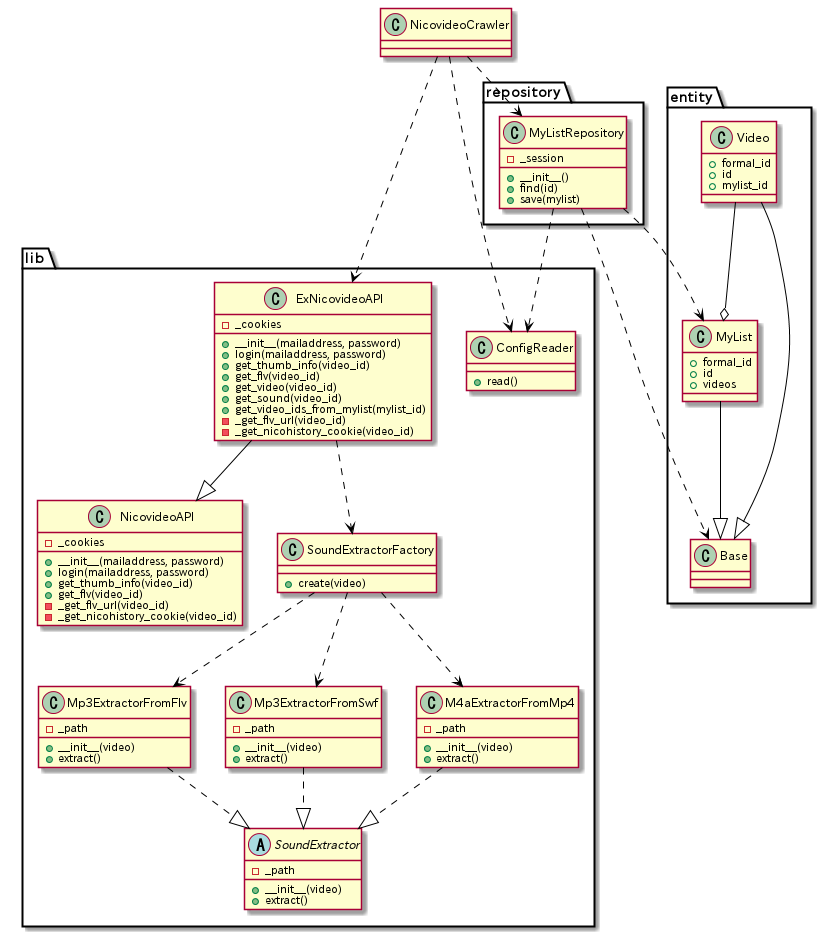

The diagram above was rendered by PlantUML. Its source (embedded in the PNG):
@startuml
skinparam {
	noteFontStyle bold
	noteFontColor #ffffff
	noteBackgroundColor #7f8c8d
	noteBorderColor #7f8c8d
 
	activityArrowColor #000000
	activityBackgroundColor #eeeeee
	activityBorderColor #999999
	activityStartColor #000000
	activityEndColor #000000
	activityBarColor #000000
	
	activityFontColor<<page>> #ffffff
	activityFontStyle<<page>> bold
	activityBorderColor<<page>> #2980b9
	activityBackgroundColor<<page>> #3498db
 
	activityFontColor<<error>> #ffffff
	activityFontStyle<<error>> bold
	activityBorderColor<<error>> #c0392b
	activityBackgroundColor<<error>> #e74c3c
}

        class NicovideoCrawler {
              
        }
        
        package lib {
        class ExNicovideoAPI {
              -_cookies
              +__init__(mailaddress, password)
              +login(mailaddress, password)
              +get_thumb_info(video_id)
              +get_flv(video_id)
              +get_video(video_id)
              +get_sound(video_id)
              +get_video_ids_from_mylist(mylist_id)
              -_get_flv_url(video_id)
              -_get_nicohistory_cookie(video_id)
         }

         class NicovideoAPI {
               -_cookies
               +__init__(mailaddress, password)
               +login(mailaddress, password)
               +get_thumb_info(video_id)
               +get_flv(video_id)
               -_get_flv_url(video_id)
               -_get_nicohistory_cookie(video_id)
               }

        class ConfigReader {
              +read()
        }

        class SoundExtractorFactory {
              +create(video)
        }

        class Mp3ExtractorFromFlv {
              -_path
              +__init__(video)
              +extract()
        }

        class Mp3ExtractorFromSwf {
              -_path
              +__init__(video)
              +extract()
        }

        class M4aExtractorFromMp4 {
              -_path
              +__init__(video)
              +extract()
        }

        abstract SoundExtractor {
                 -_path
                 +__init__(video)
                 +extract()
        }

        }
        
        package entity {
               
        class Video {
              +formal_id
              +id
              +mylist_id
        }

        class MyList {
              +formal_id
              +id
              +videos
        }

        class Base {

        }

        }

        package repository {
        class MyListRepository {
              -_session
              +__init__()
              +find(id)
              +save(mylist)
        }        

        }

              
        NicovideoCrawler ..> ExNicovideoAPI
        NicovideoCrawler ..> MyListRepository
        NicovideoCrawler ..> ConfigReader
        
        ExNicovideoAPI --|> NicovideoAPI
        ExNicovideoAPI ..> SoundExtractorFactory
        SoundExtractorFactory ..> Mp3ExtractorFromFlv
        SoundExtractorFactory ..> Mp3ExtractorFromSwf
        SoundExtractorFactory ..> M4aExtractorFromMp4
        Mp3ExtractorFromFlv ..|> SoundExtractor
        Mp3ExtractorFromSwf ..|> SoundExtractor
        M4aExtractorFromMp4 ..|> SoundExtractor
        
        MyListRepository ..> ConfigReader
        MyListRepository ..> Base
        MyListRepository ..> MyList
        MyList --|> Base
        Video --|> Base
        Video --o MyList
@enduml